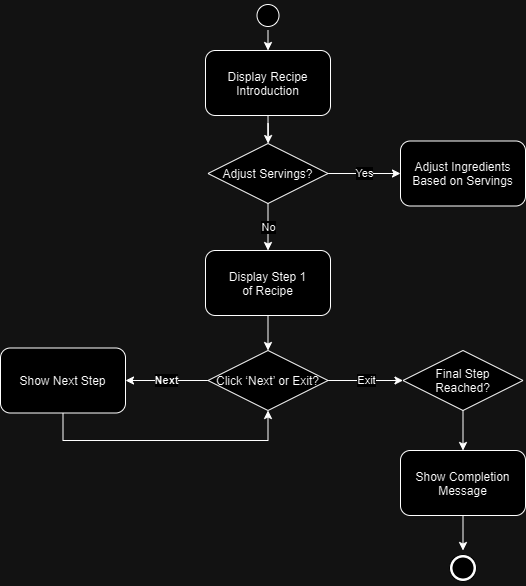

The diagram above was exported from draw.io. Its source (the exported page's mxGraphModel, read from the mxfile embedded in the PNG):
<mxGraphModel dx="1892" dy="1202" grid="1" gridSize="10" guides="1" tooltips="1" connect="1" arrows="1" fold="1" page="1" pageScale="1" pageWidth="1169" pageHeight="826" background="none" math="0" shadow="0">
  <root>
    <mxCell id="0" />
    <mxCell id="1" parent="0" />
    <mxCell id="88D3-bZuZCj4c2g1MbaJ-56" style="edgeStyle=orthogonalEdgeStyle;rounded=0;orthogonalLoop=1;jettySize=auto;html=1;exitX=0.5;exitY=1;exitDx=0;exitDy=0;" edge="1" parent="1" source="88D3-bZuZCj4c2g1MbaJ-43" target="88D3-bZuZCj4c2g1MbaJ-45">
      <mxGeometry relative="1" as="geometry" />
    </mxCell>
    <mxCell id="88D3-bZuZCj4c2g1MbaJ-43" value="Display Recipe&#10;Introduction" style="rounded=1;" vertex="1" parent="1">
      <mxGeometry x="505" y="260" width="125" height="65" as="geometry" />
    </mxCell>
    <mxCell id="88D3-bZuZCj4c2g1MbaJ-59" value="Yes" style="edgeStyle=orthogonalEdgeStyle;rounded=0;orthogonalLoop=1;jettySize=auto;html=1;exitX=1;exitY=0.5;exitDx=0;exitDy=0;entryX=0;entryY=0.5;entryDx=0;entryDy=0;" edge="1" parent="1" source="88D3-bZuZCj4c2g1MbaJ-45" target="88D3-bZuZCj4c2g1MbaJ-46">
      <mxGeometry relative="1" as="geometry" />
    </mxCell>
    <mxCell id="88D3-bZuZCj4c2g1MbaJ-63" value="No" style="edgeStyle=orthogonalEdgeStyle;rounded=0;orthogonalLoop=1;jettySize=auto;html=1;exitX=0.5;exitY=1;exitDx=0;exitDy=0;entryX=0.5;entryY=0;entryDx=0;entryDy=0;" edge="1" parent="1" source="88D3-bZuZCj4c2g1MbaJ-45" target="88D3-bZuZCj4c2g1MbaJ-61">
      <mxGeometry relative="1" as="geometry" />
    </mxCell>
    <mxCell id="88D3-bZuZCj4c2g1MbaJ-45" value="Adjust Servings?" style="rhombus;" vertex="1" parent="1">
      <mxGeometry x="507.5" y="353" width="120" height="60" as="geometry" />
    </mxCell>
    <mxCell id="88D3-bZuZCj4c2g1MbaJ-46" value="Adjust Ingredients&#10;Based on Servings" style="rounded=1;" vertex="1" parent="1">
      <mxGeometry x="700" y="350.5" width="125" height="65" as="geometry" />
    </mxCell>
    <mxCell id="88D3-bZuZCj4c2g1MbaJ-57" style="edgeStyle=orthogonalEdgeStyle;rounded=0;orthogonalLoop=1;jettySize=auto;html=1;exitX=0.5;exitY=1;exitDx=0;exitDy=0;entryX=0.5;entryY=0;entryDx=0;entryDy=0;" edge="1" parent="1" source="88D3-bZuZCj4c2g1MbaJ-47" target="88D3-bZuZCj4c2g1MbaJ-43">
      <mxGeometry relative="1" as="geometry" />
    </mxCell>
    <mxCell id="88D3-bZuZCj4c2g1MbaJ-47" value="" style="ellipse;shape=startState;" vertex="1" parent="1">
      <mxGeometry x="552.5" y="210" width="30" height="30" as="geometry" />
    </mxCell>
    <mxCell id="88D3-bZuZCj4c2g1MbaJ-67" style="edgeStyle=orthogonalEdgeStyle;rounded=0;orthogonalLoop=1;jettySize=auto;html=1;exitX=0.5;exitY=1;exitDx=0;exitDy=0;entryX=0.5;entryY=0;entryDx=0;entryDy=0;" edge="1" parent="1" source="88D3-bZuZCj4c2g1MbaJ-61" target="88D3-bZuZCj4c2g1MbaJ-66">
      <mxGeometry relative="1" as="geometry" />
    </mxCell>
    <mxCell id="88D3-bZuZCj4c2g1MbaJ-61" value="Display Step 1&#10;of Recipe" style="rounded=1;" vertex="1" parent="1">
      <mxGeometry x="505" y="460" width="125" height="65" as="geometry" />
    </mxCell>
    <mxCell id="88D3-bZuZCj4c2g1MbaJ-69" value="&lt;strong&gt;Next&lt;/strong&gt;" style="edgeStyle=orthogonalEdgeStyle;rounded=0;orthogonalLoop=1;jettySize=auto;html=1;exitX=0;exitY=0.5;exitDx=0;exitDy=0;entryX=1;entryY=0.5;entryDx=0;entryDy=0;" edge="1" parent="1" source="88D3-bZuZCj4c2g1MbaJ-66" target="88D3-bZuZCj4c2g1MbaJ-68">
      <mxGeometry relative="1" as="geometry" />
    </mxCell>
    <mxCell id="88D3-bZuZCj4c2g1MbaJ-72" value="Exit" style="edgeStyle=orthogonalEdgeStyle;rounded=0;orthogonalLoop=1;jettySize=auto;html=1;exitX=1;exitY=0.5;exitDx=0;exitDy=0;entryX=0;entryY=0.5;entryDx=0;entryDy=0;" edge="1" parent="1" source="88D3-bZuZCj4c2g1MbaJ-66" target="88D3-bZuZCj4c2g1MbaJ-71">
      <mxGeometry relative="1" as="geometry" />
    </mxCell>
    <mxCell id="88D3-bZuZCj4c2g1MbaJ-66" value="Click ‘Next’ or Exit?" style="rhombus;" vertex="1" parent="1">
      <mxGeometry x="507.5" y="560" width="120" height="60" as="geometry" />
    </mxCell>
    <mxCell id="88D3-bZuZCj4c2g1MbaJ-70" style="edgeStyle=elbowEdgeStyle;rounded=0;orthogonalLoop=1;jettySize=auto;html=1;entryX=0.5;entryY=1;entryDx=0;entryDy=0;elbow=vertical;exitX=0.5;exitY=1;exitDx=0;exitDy=0;" edge="1" parent="1" source="88D3-bZuZCj4c2g1MbaJ-68" target="88D3-bZuZCj4c2g1MbaJ-66">
      <mxGeometry relative="1" as="geometry">
        <mxPoint x="535" y="660" as="targetPoint" />
        <mxPoint x="330" y="690" as="sourcePoint" />
        <Array as="points">
          <mxPoint x="450" y="650" />
        </Array>
      </mxGeometry>
    </mxCell>
    <mxCell id="88D3-bZuZCj4c2g1MbaJ-68" value="Show Next Step" style="rounded=1;" vertex="1" parent="1">
      <mxGeometry x="300" y="557.5" width="125" height="65" as="geometry" />
    </mxCell>
    <mxCell id="88D3-bZuZCj4c2g1MbaJ-74" style="edgeStyle=orthogonalEdgeStyle;rounded=0;orthogonalLoop=1;jettySize=auto;html=1;exitX=0.5;exitY=1;exitDx=0;exitDy=0;entryX=0.5;entryY=0;entryDx=0;entryDy=0;" edge="1" parent="1" source="88D3-bZuZCj4c2g1MbaJ-71" target="88D3-bZuZCj4c2g1MbaJ-73">
      <mxGeometry relative="1" as="geometry" />
    </mxCell>
    <mxCell id="88D3-bZuZCj4c2g1MbaJ-71" value="Final Step&#10;Reached?" style="rhombus;" vertex="1" parent="1">
      <mxGeometry x="702.5" y="560" width="120" height="60" as="geometry" />
    </mxCell>
    <mxCell id="88D3-bZuZCj4c2g1MbaJ-78" style="edgeStyle=orthogonalEdgeStyle;rounded=0;orthogonalLoop=1;jettySize=auto;html=1;exitX=0.5;exitY=1;exitDx=0;exitDy=0;entryX=0.5;entryY=0;entryDx=0;entryDy=0;" edge="1" parent="1" source="88D3-bZuZCj4c2g1MbaJ-73" target="88D3-bZuZCj4c2g1MbaJ-75">
      <mxGeometry relative="1" as="geometry" />
    </mxCell>
    <mxCell id="88D3-bZuZCj4c2g1MbaJ-73" value="Show Completion&#10;Message" style="rounded=1;" vertex="1" parent="1">
      <mxGeometry x="700" y="660" width="125" height="65" as="geometry" />
    </mxCell>
    <mxCell id="88D3-bZuZCj4c2g1MbaJ-75" value="" style="ellipse;shape=startState;strokeColor=#FFFFFF;fillColor=#000000;strokeWidth=1;" vertex="1" parent="1">
      <mxGeometry x="745" y="760" width="35" height="35" as="geometry" />
    </mxCell>
    <mxCell id="88D3-bZuZCj4c2g1MbaJ-76" value="" style="ellipse;shape=startState;" vertex="1" parent="1">
      <mxGeometry x="747.5" y="762.5" width="30" height="30" as="geometry" />
    </mxCell>
  </root>
</mxGraphModel>